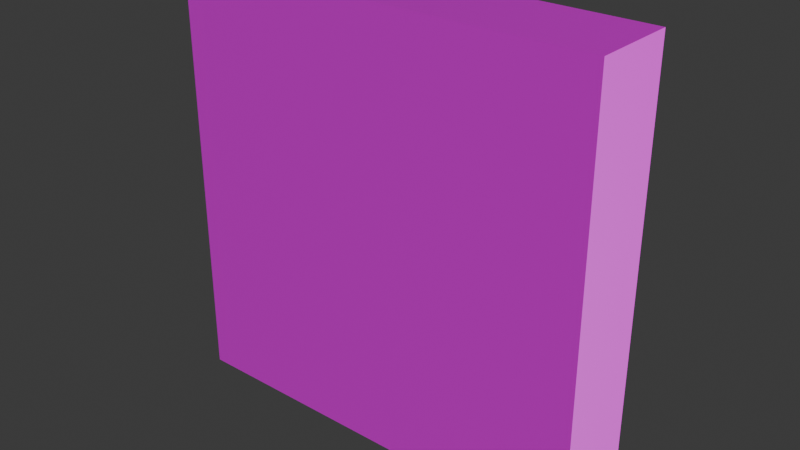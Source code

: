 # Source: Base.blend  (saved by Blender 5.1.30; exported with 4.5.12 LTS)
import bpy
from mathutils import Matrix  # noqa: F401  (used for matrix-valued properties, if any)

bpy.ops.wm.read_factory_settings(use_empty=True)
scene = bpy.context.scene
scene.name = 'Scene'

# ---- collections
col_collection = bpy.data.collections.new('Collection'); scene.collection.children.link(col_collection)

# ---- images (referenced by path relative to the original .blend; pixels are not part of the script)
import os
ASSET_DIR = os.environ.get("B2B_ASSET_DIR", "")  # directory of the original .blend (textures are referenced by path, not embedded)
HERE = os.path.dirname(os.path.abspath(__file__))  # packed textures are extracted next to this script under _unpacked/

def load_image(name, relpath, width, height, colorspace="sRGB"):
    """Load a texture the original file referenced (path relative to the .blend, or extracted next to this script)."""
    p = next((c for c in (os.path.join(HERE, relpath), os.path.join(ASSET_DIR, relpath)) if relpath and os.path.exists(c)), "")
    if p:
        img = bpy.data.images.load(p, check_existing=True)
        img.name = name
    else:  # same state as the original file: an image datablock whose file is absent (Cycles renders it pink)
        img = bpy.data.images.new(name, width, height)
        img.source = "FILE"
        img.filepath = "//" + (relpath or name)
    img.colorspace_settings.name = colorspace
    return img
img_stone_c_png = load_image('stone_c.png', 'stone_c.png', 1024, 1024, 'sRGB')
img_normalmap_png = load_image('NormalMap.png', 'NormalMap.png', 1024, 1024, 'sRGB')

# ---- materials (node trees are filled in below, after node groups)
mat_x = bpy.data.materials.new('マテリアル')

# ---- material node trees
mat_x.use_nodes = True; mat_x.node_tree.nodes.clear()
_N = mat_x.node_tree.nodes; _L = mat_x.node_tree.links
n0 = _N.new('ShaderNodeBsdfPrincipled'); n0.name = 'プリンシプルBSDF'; n0.location = (-200, 100)
n1 = _N.new('ShaderNodeOutputMaterial'); n1.name = 'マテリアル出力'; n1.location = (200, 100)
n2 = _N.new('ShaderNodeTexImage'); n2.name = '画像テクスチャ'; n2.location = (-490, 80)
n2.image = img_stone_c_png
n3 = _N.new('ShaderNodeTexImage'); n3.name = '画像テクスチャ.001'; n3.location = (94, -120)
n3.image = img_normalmap_png
n4 = _N.new('ShaderNodeNormalMap'); n4.name = 'ノーマルマップ'; n4.location = (-351, -300)
_L.new(n0.outputs[0], n1.inputs[0])
_L.new(n2.outputs[0], n0.inputs[0])
_L.new(n3.outputs[0], n4.inputs[1])
_L.new(n4.outputs[0], n0.inputs[5])
n1.is_active_output = True

# ---- world
world_world = bpy.data.worlds.new('World'); scene.world = world_world
world_world.use_nodes = True; world_world.node_tree.nodes.clear()
_N = world_world.node_tree.nodes; _L = world_world.node_tree.links
n0 = _N.new('ShaderNodeOutputWorld'); n0.name = 'World Output'; n0.location = (200, 100)
n1 = _N.new('ShaderNodeBackground'); n1.name = 'Background'; n1.location = (-200, 100)
n1.inputs[0].default_value = (0.05088, 0.05088, 0.05088, 1.0)
_L.new(n1.outputs[0], n0.inputs[0])
n0.is_active_output = True
world_world.color = (0.05088, 0.05088, 0.05088)
world_world.sun_shadow_jitter_overblur = 0.0

# ---- meshes
me_x = bpy.data.meshes.new('立方体')
me_x.from_pydata([(-5.0, 1.0, -0.2856), (-5.0, -1.0, -0.2856), (-5.0, 1.0, 9.714), (-5.0, -1.0, 9.714), (5.0, 1.0, -0.2856), (5.0, -1.0, -0.2856), (5.0, 1.0, 9.714), (5.0, -1.0, 9.714)], [], [(0, 1, 3, 2), (2, 3, 7, 6), (6, 7, 5, 4), (4, 5, 1, 0), (2, 6, 4, 0), (7, 3, 1, 5)])
_uv = me_x.uv_layers.new(name='UVマップ')
_uv.uv.foreach_set('vector', [0.002844, -1.993, 0.9972, -1.993, 0.9972, -0.9982, 0.002844, -0.9982, 0.002844, -0.9982, 0.9972, -0.9982, 0.9972, -0.003906, 0.002844, -0.003906, 0.002844, -0.003906, 0.9972, -0.003906, 0.9972, 0.9904, 0.002844, 0.9904, 0.002844, 0.9904, 0.9972, 0.9904, 0.9972, 1.985, 0.002844, 1.985, -0.9915, -0.003906, 0.002844, -0.003906, 0.002844, 0.9904, -0.9915, 0.9904, 0.9972, -0.003906, 1.991, -0.003906, 1.991, 0.9904, 0.9972, 0.9904])
me_x.materials.append(mat_x)
me_x.update()

# ---- objects
ob_x = bpy.data.objects.new('立方体', me_x)

# ---- transforms, parenting, visibility, modifiers, constraints
ob_x.location = (0.0, 0.0, 0.0)

# ---- collection membership
col_collection.objects.link(ob_x)

# ---- scene / render settings (as saved in the file)
scene.frame_start = 1; scene.frame_end = 250; scene.frame_set(1)
scene.render.engine = 'BLENDER_EEVEE_NEXT'
scene.render.bake_bias = 0.0
scene.render.bake_samples = 0
scene.cycles.sampling_pattern = 'TABULATED_SOBOL'
scene.eevee.use_volume_custom_range = False
bpy.context.view_layer.update()

# ---- added for rendering (the .blend has no active camera and no usable light): camera, sun
cam_auto = bpy.data.cameras.new('AutoCamera')
cam_auto.lens = 50.0
cam_auto.sensor_width = 36.0
cam_auto.clip_end = 1000.0
ob_auto_camera = bpy.data.objects.new('AutoCamera', cam_auto)
scene.collection.objects.link(ob_auto_camera)
ob_auto_camera.location = (13.2149, -15.8578, 15.2863)
ob_auto_camera.rotation_euler = (1.09748, -7.21219e-08, 0.694738)
scene.camera = ob_auto_camera
light_auto_sun = bpy.data.lights.new('AutoSun', 'SUN')
light_auto_sun.energy = 3.0
light_auto_sun.angle = 0.0523599
ob_auto_sun = bpy.data.objects.new('AutoSun', light_auto_sun)
scene.collection.objects.link(ob_auto_sun)
ob_auto_sun.rotation_euler = (0.872665, 0.174533, 0.523599)
bpy.context.view_layer.update()

